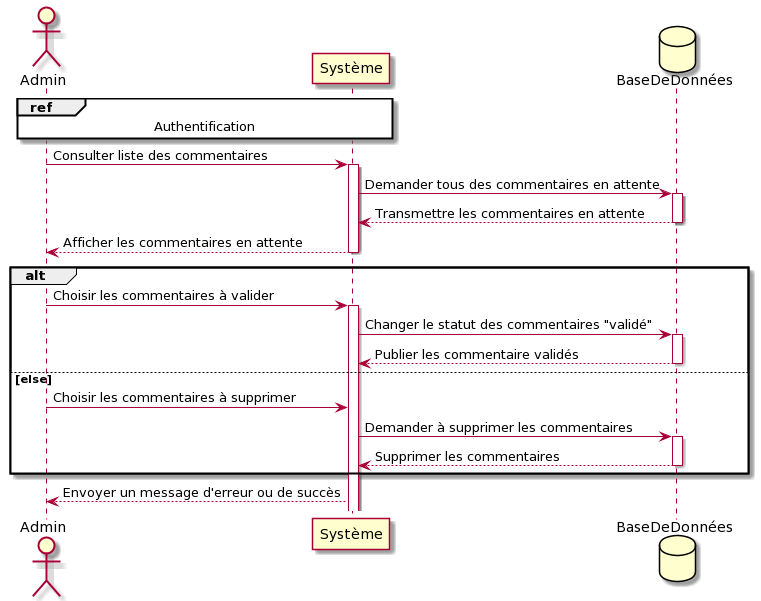

The diagram above was rendered by PlantUML. Its source (embedded in the PNG):
@startuml
actor Admin
participant Système
database BaseDeDonnées


ref over Admin, Système
Authentification 
end


Admin -> Système : Consulter liste des commentaires
activate Système


Système -> BaseDeDonnées : Demander tous des commentaires en attente
activate BaseDeDonnées
BaseDeDonnées  --> Système: Transmettre les commentaires en attente
deactivate BaseDeDonnées

Système --> Admin : Afficher les commentaires en attente
deactivate Système
alt 
Admin -> Système: Choisir les commentaires à valider
activate Système
Système -> BaseDeDonnées : Changer le statut des commentaires "validé"
activate BaseDeDonnées
BaseDeDonnées  --> Système: Publier les commentaire validés
deactivate BaseDeDonnées



else else
Admin -> Système: Choisir les commentaires à supprimer
Système -> BaseDeDonnées : Demander à supprimer les commentaires
activate BaseDeDonnées
BaseDeDonnées  --> Système: Supprimer les commentaires
deactivate BaseDeDonnées
        end
Système -->Admin: Envoyer un message d'erreur ou de succès
@enduml